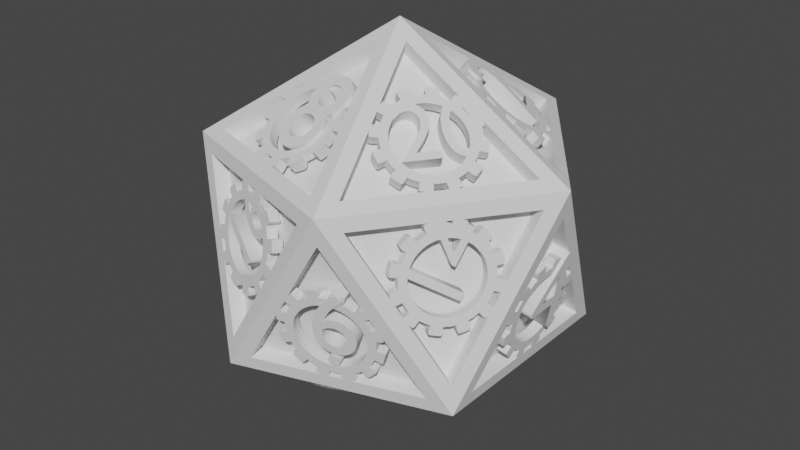 # Source: d20_cogs.blend  (saved by Blender 2.93.20; exported with 4.5.12 LTS)
import bpy
from mathutils import Matrix  # noqa: F401  (used for matrix-valued properties, if any)

bpy.ops.wm.read_factory_settings(use_empty=True)
scene = bpy.context.scene
scene.name = 'Scene'

# ---- collections
col_collection = bpy.data.collections.new('Collection'); scene.collection.children.link(col_collection)
col_gears = bpy.data.collections.new('Gears'); scene.collection.children.link(col_gears)

# ---- world
world_world = bpy.data.worlds.new('World'); scene.world = world_world
world_world.use_nodes = True; world_world.node_tree.nodes.clear()
_N = world_world.node_tree.nodes; _L = world_world.node_tree.links
n0 = _N.new('ShaderNodeOutputWorld'); n0.name = 'World Output'; n0.location = (300, 300)
n1 = _N.new('ShaderNodeBackground'); n1.name = 'Background'; n1.location = (10, 300)
n1.inputs[0].default_value = (0.05088, 0.05088, 0.05088, 1.0)
_L.new(n1.outputs[0], n0.inputs[0])
n0.is_active_output = True
world_world.color = (0.05088, 0.05088, 0.05088)
world_world.use_sun_shadow = False
world_world.sun_shadow_jitter_overblur = 0.0

# ---- meshes
me_icosphere = bpy.data.meshes.new('Icosphere')
me_icosphere.from_pydata([(0.0, 0.0, -1.0), (0.7236, -0.5257, -0.4472), (-0.2764, -0.8506, -0.4472), (-0.8944, 0.0, -0.4472), (-0.2764, 0.8506, -0.4472), (0.7236, 0.5257, -0.4472), (0.2764, -0.8506, 0.4472), (-0.7236, -0.5257, 0.4472), (-0.7236, 0.5257, 0.4472), (0.2764, 0.8506, 0.4472), (0.8944, 0.0, 0.4472), (0.0, 0.0, 1.0), (0.03261, -0.1004, -0.9194), (0.5979, -0.5111, -0.4875), (-0.1833, -0.7649, -0.4875), (0.6708, -0.4107, -0.4875), (0.1055, 0.0, -0.9194), (0.6708, 0.4107, -0.4875), (-0.08538, -0.06203, -0.9194), (-0.3013, -0.7266, -0.4875), (-0.7841, -0.06203, -0.4875), (-0.08537, 0.06203, -0.9194), (-0.7841, 0.06203, -0.4875), (-0.3013, 0.7266, -0.4875), (0.03261, 0.1004, -0.9194), (-0.1833, 0.7649, -0.4875), (0.5979, 0.5111, -0.4875), (0.7361, -0.4107, -0.382), (0.7361, 0.4107, -0.382), (0.8695, 0.0, 0.3168), (-0.1632, -0.8269, -0.382), (0.6181, -0.5731, -0.382), (0.2687, -0.8269, 0.3168), (-0.8369, -0.1004, -0.382), (-0.3541, -0.7649, -0.382), (-0.7034, -0.5111, 0.3168), (-0.3541, 0.7649, -0.382), (-0.8369, 0.1004, -0.382), (-0.7034, 0.5111, 0.3168), (0.6181, 0.5731, -0.382), (-0.1632, 0.8269, -0.382), (0.2687, 0.8269, 0.3168), (0.7034, -0.5111, -0.3168), (0.8369, -0.1004, 0.382), (0.3541, -0.7649, 0.382), (-0.2687, -0.8269, -0.3168), (0.1632, -0.8269, 0.382), (-0.6181, -0.5731, 0.382), (-0.8695, 0.0, -0.3168), (-0.7361, -0.4107, 0.382), (-0.7361, 0.4107, 0.382), (-0.2687, 0.8269, -0.3168), (-0.6181, 0.5731, 0.382), (0.1632, 0.8269, 0.382), (0.7034, 0.5111, -0.3168), (0.3541, 0.7649, 0.382), (0.8369, 0.1004, 0.382), (0.3013, -0.7266, 0.4875), (0.7841, -0.06203, 0.4875), (0.08538, -0.06203, 0.9194), (-0.5979, -0.5111, 0.4875), (0.1833, -0.7649, 0.4875), (-0.03261, -0.1004, 0.9194), (-0.6708, 0.4107, 0.4875), (-0.6708, -0.4107, 0.4875), (-0.1055, 0.0, 0.9194), (0.1833, 0.7649, 0.4875), (-0.5979, 0.5111, 0.4875), (-0.03261, 0.1004, 0.9194), (0.7841, 0.06203, 0.4875), (0.3013, 0.7266, 0.4875), (0.08537, 0.06203, 0.9194), (0.03261, -0.1004, -0.9194), (0.5979, -0.5111, -0.4875), (-0.1833, -0.7649, -0.4875), (0.1055, 0.0, -0.9194), (0.6708, -0.4107, -0.4875), (0.6708, 0.4107, -0.4875), (-0.3013, -0.7266, -0.4875), (-0.08538, -0.06203, -0.9194), (-0.7841, -0.06203, -0.4875), (-0.7841, 0.06203, -0.4875), (-0.08537, 0.06203, -0.9194), (-0.3013, 0.7266, -0.4875), (-0.1833, 0.7649, -0.4875), (0.03261, 0.1004, -0.9194), (0.5979, 0.5111, -0.4875), (0.7361, 0.4107, -0.382), (0.7361, -0.4107, -0.382), (0.8695, 0.0, 0.3168), (0.6181, -0.5731, -0.382), (-0.1632, -0.8269, -0.382), (0.2687, -0.8269, 0.3168), (-0.3541, -0.7649, -0.382), (-0.8369, -0.1004, -0.382), (-0.7034, -0.5111, 0.3168), (-0.8369, 0.1004, -0.382), (-0.3541, 0.7649, -0.382), (-0.7034, 0.5111, 0.3168), (-0.1632, 0.8269, -0.382), (0.6181, 0.5731, -0.382), (0.2687, 0.8269, 0.3168), (0.8369, -0.1004, 0.382), (0.7034, -0.5111, -0.3168), (0.3541, -0.7649, 0.382), (0.1632, -0.8269, 0.382), (-0.2687, -0.8269, -0.3168), (-0.6181, -0.5731, 0.382), (-0.7361, -0.4107, 0.382), (-0.8695, 0.0, -0.3168), (-0.7361, 0.4107, 0.382), (-0.6181, 0.5731, 0.382), (-0.2687, 0.8269, -0.3168), (0.1632, 0.8269, 0.382), (0.3541, 0.7649, 0.382), (0.7034, 0.5111, -0.3168), (0.8369, 0.1004, 0.382), (0.7841, -0.06203, 0.4875), (0.3013, -0.7266, 0.4875), (0.08538, -0.06203, 0.9194), (0.1833, -0.7649, 0.4875), (-0.5979, -0.5111, 0.4875), (-0.03261, -0.1004, 0.9194), (-0.6708, -0.4107, 0.4875), (-0.6708, 0.4107, 0.4875), (-0.1055, 0.0, 0.9194), (-0.5979, 0.5111, 0.4875), (0.1833, 0.7649, 0.4875), (-0.03261, 0.1004, 0.9194), (0.3013, 0.7266, 0.4875), (0.7841, 0.06203, 0.4875), (0.08537, 0.06203, 0.9194), (0.02239, -0.0689, -0.8545), (0.5721, -0.4683, -0.4346), (-0.1876, -0.7151, -0.4346), (0.6221, -0.3994, -0.4346), (0.07245, -1.32e-10, -0.8545), (0.6221, 0.3994, -0.4346), (-0.05861, -0.04258, -0.8545), (-0.2686, -0.6888, -0.4346), (-0.7381, -0.04258, -0.4346), (-0.05861, 0.04258, -0.8545), (-0.7381, 0.04258, -0.4346), (-0.2686, 0.6888, -0.4346), (0.02239, 0.0689, -0.8545), (-0.1876, 0.7151, -0.4346), (0.5721, 0.4683, -0.4346), (0.6669, -0.3994, -0.3621), (0.6669, 0.3994, -0.3621), (0.7967, -1.32e-10, 0.3173), (-0.1737, -0.7577, -0.3621), (0.5859, -0.5109, -0.3621), (0.2462, -0.7577, 0.3173), (-0.7743, -0.0689, -0.3621), (-0.3048, -0.7151, -0.3621), (-0.6445, -0.4683, 0.3173), (-0.3048, 0.7151, -0.3621), (-0.7743, 0.0689, -0.3621), (-0.6445, 0.4683, 0.3173), (0.5859, 0.5109, -0.3621), (-0.1737, 0.7577, -0.3621), (0.2462, 0.7577, 0.3173), (0.6445, -0.4683, -0.3173), (0.7743, -0.0689, 0.3621), (0.3048, -0.7151, 0.3621), (-0.2462, -0.7577, -0.3173), (0.1737, -0.7577, 0.3621), (-0.5859, -0.5109, 0.3621), (-0.7967, -1.32e-10, -0.3173), (-0.6669, -0.3994, 0.3621), (-0.6669, 0.3994, 0.3621), (-0.2462, 0.7577, -0.3173), (-0.5859, 0.5109, 0.3621), (0.1737, 0.7577, 0.3621), (0.6445, 0.4683, -0.3173), (0.3048, 0.7151, 0.3621), (0.7743, 0.0689, 0.3621), (0.2686, -0.6888, 0.4346), (0.7381, -0.04258, 0.4346), (0.05861, -0.04258, 0.8545), (-0.5721, -0.4683, 0.4346), (0.1876, -0.7151, 0.4346), (-0.02239, -0.0689, 0.8545), (-0.6221, 0.3994, 0.4346), (-0.6221, -0.3994, 0.4346), (-0.07245, -1.32e-10, 0.8545), (0.1876, 0.7151, 0.4346), (-0.5721, 0.4683, 0.4346), (-0.02239, 0.0689, 0.8545), (0.7381, 0.04258, 0.4346), (0.2686, 0.6888, 0.4346), (0.05861, 0.04258, 0.8545)], [], [(50, 48, 109, 110), (22, 23, 83, 81), (48, 49, 108, 109), (61, 62, 122, 120), (23, 21, 82, 83), (62, 60, 121, 122), (21, 22, 81, 82), (34, 35, 95, 93), (60, 61, 120, 121), (35, 33, 94, 95), (33, 34, 93, 94), (46, 47, 107, 105), (47, 45, 106, 107), (19, 20, 80, 78), (45, 46, 105, 106), (58, 59, 119, 117), (20, 18, 79, 80), (59, 57, 118, 119), (18, 19, 78, 79), (31, 32, 92, 90), (0, 1, 13, 12), (1, 2, 14, 13), (2, 0, 12, 14), (1, 0, 16, 15), (0, 5, 17, 16), (5, 1, 15, 17), (0, 2, 19, 18), (2, 3, 20, 19), (3, 0, 18, 20), (0, 3, 22, 21), (3, 4, 23, 22), (4, 0, 21, 23), (0, 4, 25, 24), (4, 5, 26, 25), (5, 0, 24, 26), (1, 5, 28, 27), (5, 10, 29, 28), (10, 1, 27, 29), (2, 1, 31, 30), (1, 6, 32, 31), (6, 2, 30, 32), (3, 2, 34, 33), (2, 7, 35, 34), (7, 3, 33, 35), (4, 3, 37, 36), (3, 8, 38, 37), (8, 4, 36, 38), (5, 4, 40, 39), (4, 9, 41, 40), (9, 5, 39, 41), (1, 10, 43, 42), (10, 6, 44, 43), (6, 1, 42, 44), (2, 6, 46, 45), (6, 7, 47, 46), (7, 2, 45, 47), (3, 7, 49, 48), (7, 8, 50, 49), (8, 3, 48, 50), (4, 8, 52, 51), (8, 9, 53, 52), (9, 4, 51, 53), (5, 9, 55, 54), (9, 10, 56, 55), (10, 5, 54, 56), (6, 10, 58, 57), (10, 11, 59, 58), (11, 6, 57, 59), (7, 6, 61, 60), (6, 11, 62, 61), (11, 7, 60, 62), (8, 7, 64, 63), (7, 11, 65, 64), (11, 8, 63, 65), (9, 8, 67, 66), (8, 11, 68, 67), (11, 9, 66, 68), (10, 9, 70, 69), (9, 11, 71, 70), (11, 10, 69, 71), (49, 50, 110, 108), (36, 37, 96, 97), (38, 36, 97, 98), (63, 64, 123, 124), (37, 38, 98, 96), (24, 25, 84, 85), (65, 63, 124, 125), (26, 24, 85, 86), (64, 65, 125, 123), (51, 52, 111, 112), (25, 26, 86, 84), (12, 13, 73, 72), (53, 51, 112, 113), (14, 12, 72, 74), (52, 53, 113, 111), (39, 40, 99, 100), (13, 14, 74, 73), (41, 39, 100, 101), (66, 67, 126, 127), (40, 41, 101, 99), (27, 28, 87, 88), (68, 66, 127, 128), (29, 27, 88, 89), (67, 68, 128, 126), (54, 55, 114, 115), (28, 29, 89, 87), (15, 16, 75, 76), (56, 54, 115, 116), (17, 15, 76, 77), (55, 56, 116, 114), (42, 43, 102, 103), (16, 17, 77, 75), (44, 42, 103, 104), (69, 70, 129, 130), (43, 44, 104, 102), (30, 31, 90, 91), (71, 69, 130, 131), (32, 30, 91, 92), (70, 71, 131, 129), (57, 58, 117, 118), (132, 133, 134), (73, 133, 132, 72), (74, 134, 133, 73), (72, 132, 134, 74), (135, 136, 137), (75, 136, 135, 76), (77, 137, 136, 75), (76, 135, 137, 77), (138, 139, 140), (78, 139, 138, 79), (80, 140, 139, 78), (79, 138, 140, 80), (141, 142, 143), (81, 142, 141, 82), (83, 143, 142, 81), (82, 141, 143, 83), (144, 145, 146), (84, 145, 144, 85), (86, 146, 145, 84), (85, 144, 146, 86), (147, 148, 149), (87, 148, 147, 88), (89, 149, 148, 87), (88, 147, 149, 89), (150, 151, 152), (90, 151, 150, 91), (92, 152, 151, 90), (91, 150, 152, 92), (153, 154, 155), (93, 154, 153, 94), (95, 155, 154, 93), (94, 153, 155, 95), (156, 157, 158), (96, 157, 156, 97), (98, 158, 157, 96), (97, 156, 158, 98), (159, 160, 161), (99, 160, 159, 100), (101, 161, 160, 99), (100, 159, 161, 101), (162, 163, 164), (102, 163, 162, 103), (104, 164, 163, 102), (103, 162, 164, 104), (165, 166, 167), (105, 166, 165, 106), (107, 167, 166, 105), (106, 165, 167, 107), (168, 169, 170), (108, 169, 168, 109), (110, 170, 169, 108), (109, 168, 170, 110), (171, 172, 173), (111, 172, 171, 112), (113, 173, 172, 111), (112, 171, 173, 113), (174, 175, 176), (114, 175, 174, 115), (116, 176, 175, 114), (115, 174, 176, 116), (177, 178, 179), (117, 178, 177, 118), (119, 179, 178, 117), (118, 177, 179, 119), (180, 181, 182), (120, 181, 180, 121), (122, 182, 181, 120), (121, 180, 182, 122), (183, 184, 185), (123, 184, 183, 124), (125, 185, 184, 123), (124, 183, 185, 125), (186, 187, 188), (126, 187, 186, 127), (128, 188, 187, 126), (127, 186, 188, 128), (189, 190, 191), (129, 190, 189, 130), (131, 191, 190, 129), (130, 189, 191, 131)])
_uv = me_icosphere.uv_layers.new(name='UVMap')
_uv.uv.foreach_set('vector', [0.7472, 0.3034, 0.8182, 0.1804, 0.8182, 0.1804, 0.7472, 0.3034, 0.7983, 0.146, 0.6563, 0.146, 0.6563, 0.146, 0.7983, 0.146, 0.8182, 0.1804, 0.8892, 0.3034, 0.8892, 0.3034, 0.8182, 0.1804, 0.1619, 0.3264, 0.09091, 0.4494, 0.09091, 0.4494, 0.1619, 0.3264, 0.6563, 0.146, 0.7273, 0.02296, 0.7273, 0.02296, 0.6563, 0.146, 0.09091, 0.4494, 0.01989, 0.3264, 0.01989, 0.3264, 0.09091, 0.4494, 0.7273, 0.02296, 0.7983, 0.146, 0.7983, 0.146, 0.7273, 0.02296, 0.9801, 0.1689, 0.9091, 0.292, 0.9091, 0.292, 0.9801, 0.1689, 0.01989, 0.3264, 0.1619, 0.3264, 0.1619, 0.3264, 0.01989, 0.3264, 0.9091, 0.292, 0.8381, 0.1689, 0.8381, 0.1689, 0.9091, 0.292, 0.8381, 0.1689, 0.9801, 0.1689, 0.9801, 0.1689, 0.8381, 0.1689, 0.1619, 0.3034, 0.01989, 0.3034, 0.01989, 0.3034, 0.1619, 0.3034, 0.01989, 0.3034, 0.09091, 0.1804, 0.09091, 0.1804, 0.01989, 0.3034, 0.9801, 0.146, 0.8381, 0.146, 0.8381, 0.146, 0.9801, 0.146, 0.09091, 0.1804, 0.1619, 0.3034, 0.1619, 0.3034, 0.09091, 0.1804, 0.3437, 0.3264, 0.2727, 0.4494, 0.2727, 0.4494, 0.3437, 0.3264, 0.8381, 0.146, 0.9091, 0.02296, 0.9091, 0.02296, 0.8381, 0.146, 0.2727, 0.4494, 0.2017, 0.3264, 0.2017, 0.3264, 0.2727, 0.4494, 0.9091, 0.02296, 0.9801, 0.146, 0.9801, 0.146, 0.9091, 0.02296, 0.2528, 0.1689, 0.1818, 0.292, 0.1818, 0.292, 0.2528, 0.1689, 0.1818, 0.0, 0.2727, 0.1575, 0.2528, 0.146, 0.1818, 0.02296, 0.2727, 0.1575, 0.09091, 0.1575, 0.1108, 0.146, 0.2528, 0.146, 0.09091, 0.1575, 0.1818, 0.0, 0.1818, 0.02296, 0.1108, 0.146, 0.2727, 0.1575, 0.3636, 0.0, 0.3636, 0.02296, 0.2926, 0.146, 0.3636, 0.0, 0.4545, 0.1575, 0.4347, 0.146, 0.3636, 0.02296, 0.4545, 0.1575, 0.2727, 0.1575, 0.2926, 0.146, 0.4347, 0.146, 0.9091, 0.0, 1.0, 0.1575, 0.9801, 0.146, 0.9091, 0.02296, 1.0, 0.1575, 0.8182, 0.1575, 0.8381, 0.146, 0.9801, 0.146, 0.8182, 0.1575, 0.9091, 0.0, 0.9091, 0.02296, 0.8381, 0.146, 0.7273, 0.0, 0.8182, 0.1575, 0.7983, 0.146, 0.7273, 0.02296, 0.8182, 0.1575, 0.6364, 0.1575, 0.6563, 0.146, 0.7983, 0.146, 0.6364, 0.1575, 0.7273, 0.0, 0.7273, 0.02296, 0.6563, 0.146, 0.5455, 0.0, 0.6364, 0.1575, 0.6165, 0.146, 0.5455, 0.02296, 0.6364, 0.1575, 0.4545, 0.1575, 0.4744, 0.146, 0.6165, 0.146, 0.4545, 0.1575, 0.5455, 0.0, 0.5455, 0.02296, 0.4744, 0.146, 0.2727, 0.1575, 0.4545, 0.1575, 0.4347, 0.1689, 0.2926, 0.1689, 0.4545, 0.1575, 0.3636, 0.3149, 0.3636, 0.292, 0.4347, 0.1689, 0.3636, 0.3149, 0.2727, 0.1575, 0.2926, 0.1689, 0.3636, 0.292, 0.09091, 0.1575, 0.2727, 0.1575, 0.2528, 0.1689, 0.1108, 0.1689, 0.2727, 0.1575, 0.1818, 0.3149, 0.1818, 0.292, 0.2528, 0.1689, 0.1818, 0.3149, 0.09091, 0.1575, 0.1108, 0.1689, 0.1818, 0.292, 0.8182, 0.1575, 1.0, 0.1575, 0.9801, 0.1689, 0.8381, 0.1689, 1.0, 0.1575, 0.9091, 0.3149, 0.9091, 0.292, 0.9801, 0.1689, 0.9091, 0.3149, 0.8182, 0.1575, 0.8381, 0.1689, 0.9091, 0.292, 0.6364, 0.1575, 0.8182, 0.1575, 0.7983, 0.1689, 0.6563, 0.1689, 0.8182, 0.1575, 0.7273, 0.3149, 0.7273, 0.292, 0.7983, 0.1689, 0.7273, 0.3149, 0.6364, 0.1575, 0.6563, 0.1689, 0.7273, 0.292, 0.4545, 0.1575, 0.6364, 0.1575, 0.6165, 0.1689, 0.4744, 0.1689, 0.6364, 0.1575, 0.5455, 0.3149, 0.5455, 0.292, 0.6165, 0.1689, 0.5455, 0.3149, 0.4545, 0.1575, 0.4744, 0.1689, 0.5455, 0.292, 0.2727, 0.1575, 0.3636, 0.3149, 0.3437, 0.3034, 0.2727, 0.1804, 0.3636, 0.3149, 0.1818, 0.3149, 0.2017, 0.3034, 0.3437, 0.3034, 0.1818, 0.3149, 0.2727, 0.1575, 0.2727, 0.1804, 0.2017, 0.3034, 0.09091, 0.1575, 0.1818, 0.3149, 0.1619, 0.3034, 0.09091, 0.1804, 0.1818, 0.3149, 0.0, 0.3149, 0.01989, 0.3034, 0.1619, 0.3034, 0.0, 0.3149, 0.09091, 0.1575, 0.09091, 0.1804, 0.01989, 0.3034, 0.8182, 0.1575, 0.9091, 0.3149, 0.8892, 0.3034, 0.8182, 0.1804, 0.9091, 0.3149, 0.7273, 0.3149, 0.7472, 0.3034, 0.8892, 0.3034, 0.7273, 0.3149, 0.8182, 0.1575, 0.8182, 0.1804, 0.7472, 0.3034, 0.6364, 0.1575, 0.7273, 0.3149, 0.7074, 0.3034, 0.6364, 0.1804, 0.7273, 0.3149, 0.5455, 0.3149, 0.5653, 0.3034, 0.7074, 0.3034, 0.5455, 0.3149, 0.6364, 0.1575, 0.6364, 0.1804, 0.5653, 0.3034, 0.4545, 0.1575, 0.5455, 0.3149, 0.5256, 0.3034, 0.4545, 0.1804, 0.5455, 0.3149, 0.3636, 0.3149, 0.3835, 0.3034, 0.5256, 0.3034, 0.3636, 0.3149, 0.4545, 0.1575, 0.4545, 0.1804, 0.3835, 0.3034, 0.1818, 0.3149, 0.3636, 0.3149, 0.3437, 0.3264, 0.2017, 0.3264, 0.3636, 0.3149, 0.2727, 0.4724, 0.2727, 0.4494, 0.3437, 0.3264, 0.2727, 0.4724, 0.1818, 0.3149, 0.2017, 0.3264, 0.2727, 0.4494, 0.0, 0.3149, 0.1818, 0.3149, 0.1619, 0.3264, 0.01989, 0.3264, 0.1818, 0.3149, 0.09091, 0.4724, 0.09091, 0.4494, 0.1619, 0.3264, 0.09091, 0.4724, 0.0, 0.3149, 0.01989, 0.3264, 0.09091, 0.4494, 0.7273, 0.3149, 0.9091, 0.3149, 0.8892, 0.3264, 0.7472, 0.3264, 0.9091, 0.3149, 0.8182, 0.4724, 0.8182, 0.4494, 0.8892, 0.3264, 0.8182, 0.4724, 0.7273, 0.3149, 0.7472, 0.3264, 0.8182, 0.4494, 0.5455, 0.3149, 0.7273, 0.3149, 0.7074, 0.3264, 0.5653, 0.3264, 0.7273, 0.3149, 0.6364, 0.4724, 0.6364, 0.4494, 0.7074, 0.3264, 0.6364, 0.4724, 0.5455, 0.3149, 0.5653, 0.3264, 0.6364, 0.4494, 0.3636, 0.3149, 0.5455, 0.3149, 0.5256, 0.3264, 0.3835, 0.3264, 0.5455, 0.3149, 0.4545, 0.4724, 0.4545, 0.4494, 0.5256, 0.3264, 0.4545, 0.4724, 0.3636, 0.3149, 0.3835, 0.3264, 0.4545, 0.4494, 0.8892, 0.3034, 0.7472, 0.3034, 0.7472, 0.3034, 0.8892, 0.3034, 0.6563, 0.1689, 0.7983, 0.1689, 0.7983, 0.1689, 0.6563, 0.1689, 0.7273, 0.292, 0.6563, 0.1689, 0.6563, 0.1689, 0.7273, 0.292, 0.7472, 0.3264, 0.8892, 0.3264, 0.8892, 0.3264, 0.7472, 0.3264, 0.7983, 0.1689, 0.7273, 0.292, 0.7273, 0.292, 0.7983, 0.1689, 0.5455, 0.02296, 0.6165, 0.146, 0.6165, 0.146, 0.5455, 0.02296, 0.8182, 0.4494, 0.7472, 0.3264, 0.7472, 0.3264, 0.8182, 0.4494, 0.4744, 0.146, 0.5455, 0.02296, 0.5455, 0.02296, 0.4744, 0.146, 0.8892, 0.3264, 0.8182, 0.4494, 0.8182, 0.4494, 0.8892, 0.3264, 0.6364, 0.1804, 0.7074, 0.3034, 0.7074, 0.3034, 0.6364, 0.1804, 0.6165, 0.146, 0.4744, 0.146, 0.4744, 0.146, 0.6165, 0.146, 0.1818, 0.02296, 0.2528, 0.146, 0.2528, 0.146, 0.1818, 0.02296, 0.5653, 0.3034, 0.6364, 0.1804, 0.6364, 0.1804, 0.5653, 0.3034, 0.1108, 0.146, 0.1818, 0.02296, 0.1818, 0.02296, 0.1108, 0.146, 0.7074, 0.3034, 0.5653, 0.3034, 0.5653, 0.3034, 0.7074, 0.3034, 0.4744, 0.1689, 0.6165, 0.1689, 0.6165, 0.1689, 0.4744, 0.1689, 0.2528, 0.146, 0.1108, 0.146, 0.1108, 0.146, 0.2528, 0.146, 0.5455, 0.292, 0.4744, 0.1689, 0.4744, 0.1689, 0.5455, 0.292, 0.5653, 0.3264, 0.7074, 0.3264, 0.7074, 0.3264, 0.5653, 0.3264, 0.6165, 0.1689, 0.5455, 0.292, 0.5455, 0.292, 0.6165, 0.1689, 0.2926, 0.1689, 0.4347, 0.1689, 0.4347, 0.1689, 0.2926, 0.1689, 0.6364, 0.4494, 0.5653, 0.3264, 0.5653, 0.3264, 0.6364, 0.4494, 0.3636, 0.292, 0.2926, 0.1689, 0.2926, 0.1689, 0.3636, 0.292, 0.7074, 0.3264, 0.6364, 0.4494, 0.6364, 0.4494, 0.7074, 0.3264, 0.4545, 0.1804, 0.5256, 0.3034, 0.5256, 0.3034, 0.4545, 0.1804, 0.4347, 0.1689, 0.3636, 0.292, 0.3636, 0.292, 0.4347, 0.1689, 0.2926, 0.146, 0.3636, 0.02296, 0.3636, 0.02296, 0.2926, 0.146, 0.3835, 0.3034, 0.4545, 0.1804, 0.4545, 0.1804, 0.3835, 0.3034, 0.4347, 0.146, 0.2926, 0.146, 0.2926, 0.146, 0.4347, 0.146, 0.5256, 0.3034, 0.3835, 0.3034, 0.3835, 0.3034, 0.5256, 0.3034, 0.2727, 0.1804, 0.3437, 0.3034, 0.3437, 0.3034, 0.2727, 0.1804, 0.3636, 0.02296, 0.4347, 0.146, 0.4347, 0.146, 0.3636, 0.02296, 0.2017, 0.3034, 0.2727, 0.1804, 0.2727, 0.1804, 0.2017, 0.3034, 0.3835, 0.3264, 0.5256, 0.3264, 0.5256, 0.3264, 0.3835, 0.3264, 0.3437, 0.3034, 0.2017, 0.3034, 0.2017, 0.3034, 0.3437, 0.3034, 0.1108, 0.1689, 0.2528, 0.1689, 0.2528, 0.1689, 0.1108, 0.1689, 0.4545, 0.4494, 0.3835, 0.3264, 0.3835, 0.3264, 0.4545, 0.4494, 0.1818, 0.292, 0.1108, 0.1689, 0.1108, 0.1689, 0.1818, 0.292, 0.5256, 0.3264, 0.4545, 0.4494, 0.4545, 0.4494, 0.5256, 0.3264, 0.2017, 0.3264, 0.3437, 0.3264, 0.3437, 0.3264, 0.2017, 0.3264, 0.1818, 0.02296, 0.2528, 0.146, 0.1108, 0.146, 0.2528, 0.146, 0.2528, 0.146, 0.1818, 0.02296, 0.1818, 0.02296, 0.1108, 0.146, 0.1108, 0.146, 0.2528, 0.146, 0.2528, 0.146, 0.1818, 0.02296, 0.1818, 0.02296, 0.1108, 0.146, 0.1108, 0.146, 0.2926, 0.146, 0.3636, 0.02296, 0.4347, 0.146, 0.3636, 0.02296, 0.3636, 0.02296, 0.2926, 0.146, 0.2926, 0.146, 0.4347, 0.146, 0.4347, 0.146, 0.3636, 0.02296, 0.3636, 0.02296, 0.2926, 0.146, 0.2926, 0.146, 0.4347, 0.146, 0.4347, 0.146, 0.9091, 0.02296, 0.9801, 0.146, 0.8381, 0.146, 0.9801, 0.146, 0.9801, 0.146, 0.9091, 0.02296, 0.9091, 0.02296, 0.8381, 0.146, 0.8381, 0.146, 0.9801, 0.146, 0.9801, 0.146, 0.9091, 0.02296, 0.9091, 0.02296, 0.8381, 0.146, 0.8381, 0.146, 0.7273, 0.02296, 0.7983, 0.146, 0.6563, 0.146, 0.7983, 0.146, 0.7983, 0.146, 0.7273, 0.02296, 0.7273, 0.02296, 0.6563, 0.146, 0.6563, 0.146, 0.7983, 0.146, 0.7983, 0.146, 0.7273, 0.02296, 0.7273, 0.02296, 0.6563, 0.146, 0.6563, 0.146, 0.5455, 0.02296, 0.6165, 0.146, 0.4744, 0.146, 0.6165, 0.146, 0.6165, 0.146, 0.5455, 0.02296, 0.5455, 0.02296, 0.4744, 0.146, 0.4744, 0.146, 0.6165, 0.146, 0.6165, 0.146, 0.5455, 0.02296, 0.5455, 0.02296, 0.4744, 0.146, 0.4744, 0.146, 0.2926, 0.1689, 0.4347, 0.1689, 0.3636, 0.292, 0.4347, 0.1689, 0.4347, 0.1689, 0.2926, 0.1689, 0.2926, 0.1689, 0.3636, 0.292, 0.3636, 0.292, 0.4347, 0.1689, 0.4347, 0.1689, 0.2926, 0.1689, 0.2926, 0.1689, 0.3636, 0.292, 0.3636, 0.292, 0.1108, 0.1689, 0.2528, 0.1689, 0.1818, 0.292, 0.2528, 0.1689, 0.2528, 0.1689, 0.1108, 0.1689, 0.1108, 0.1689, 0.1818, 0.292, 0.1818, 0.292, 0.2528, 0.1689, 0.2528, 0.1689, 0.1108, 0.1689, 0.1108, 0.1689, 0.1818, 0.292, 0.1818, 0.292, 0.8381, 0.1689, 0.9801, 0.1689, 0.9091, 0.292, 0.9801, 0.1689, 0.9801, 0.1689, 0.8381, 0.1689, 0.8381, 0.1689, 0.9091, 0.292, 0.9091, 0.292, 0.9801, 0.1689, 0.9801, 0.1689, 0.8381, 0.1689, 0.8381, 0.1689, 0.9091, 0.292, 0.9091, 0.292, 0.6563, 0.1689, 0.7983, 0.1689, 0.7273, 0.292, 0.7983, 0.1689, 0.7983, 0.1689, 0.6563, 0.1689, 0.6563, 0.1689, 0.7273, 0.292, 0.7273, 0.292, 0.7983, 0.1689, 0.7983, 0.1689, 0.6563, 0.1689, 0.6563, 0.1689, 0.7273, 0.292, 0.7273, 0.292, 0.4744, 0.1689, 0.6165, 0.1689, 0.5455, 0.292, 0.6165, 0.1689, 0.6165, 0.1689, 0.4744, 0.1689, 0.4744, 0.1689, 0.5455, 0.292, 0.5455, 0.292, 0.6165, 0.1689, 0.6165, 0.1689, 0.4744, 0.1689, 0.4744, 0.1689, 0.5455, 0.292, 0.5455, 0.292, 0.2727, 0.1804, 0.3437, 0.3034, 0.2017, 0.3034, 0.3437, 0.3034, 0.3437, 0.3034, 0.2727, 0.1804, 0.2727, 0.1804, 0.2017, 0.3034, 0.2017, 0.3034, 0.3437, 0.3034, 0.3437, 0.3034, 0.2727, 0.1804, 0.2727, 0.1804, 0.2017, 0.3034, 0.2017, 0.3034, 0.09091, 0.1804, 0.1619, 0.3034, 0.01989, 0.3034, 0.1619, 0.3034, 0.1619, 0.3034, 0.09091, 0.1804, 0.09091, 0.1804, 0.01989, 0.3034, 0.01989, 0.3034, 0.1619, 0.3034, 0.1619, 0.3034, 0.09091, 0.1804, 0.09091, 0.1804, 0.01989, 0.3034, 0.01989, 0.3034, 0.8182, 0.1804, 0.8892, 0.3034, 0.7472, 0.3034, 0.8892, 0.3034, 0.8892, 0.3034, 0.8182, 0.1804, 0.8182, 0.1804, 0.7472, 0.3034, 0.7472, 0.3034, 0.8892, 0.3034, 0.8892, 0.3034, 0.8182, 0.1804, 0.8182, 0.1804, 0.7472, 0.3034, 0.7472, 0.3034, 0.6364, 0.1804, 0.7074, 0.3034, 0.5653, 0.3034, 0.7074, 0.3034, 0.7074, 0.3034, 0.6364, 0.1804, 0.6364, 0.1804, 0.5653, 0.3034, 0.5653, 0.3034, 0.7074, 0.3034, 0.7074, 0.3034, 0.6364, 0.1804, 0.6364, 0.1804, 0.5653, 0.3034, 0.5653, 0.3034, 0.4545, 0.1804, 0.5256, 0.3034, 0.3835, 0.3034, 0.5256, 0.3034, 0.5256, 0.3034, 0.4545, 0.1804, 0.4545, 0.1804, 0.3835, 0.3034, 0.3835, 0.3034, 0.5256, 0.3034, 0.5256, 0.3034, 0.4545, 0.1804, 0.4545, 0.1804, 0.3835, 0.3034, 0.3835, 0.3034, 0.2017, 0.3264, 0.3437, 0.3264, 0.2727, 0.4494, 0.3437, 0.3264, 0.3437, 0.3264, 0.2017, 0.3264, 0.2017, 0.3264, 0.2727, 0.4494, 0.2727, 0.4494, 0.3437, 0.3264, 0.3437, 0.3264, 0.2017, 0.3264, 0.2017, 0.3264, 0.2727, 0.4494, 0.2727, 0.4494, 0.01989, 0.3264, 0.1619, 0.3264, 0.09091, 0.4494, 0.1619, 0.3264, 0.1619, 0.3264, 0.01989, 0.3264, 0.01989, 0.3264, 0.09091, 0.4494, 0.09091, 0.4494, 0.1619, 0.3264, 0.1619, 0.3264, 0.01989, 0.3264, 0.01989, 0.3264, 0.09091, 0.4494, 0.09091, 0.4494, 0.7472, 0.3264, 0.8892, 0.3264, 0.8182, 0.4494, 0.8892, 0.3264, 0.8892, 0.3264, 0.7472, 0.3264, 0.7472, 0.3264, 0.8182, 0.4494, 0.8182, 0.4494, 0.8892, 0.3264, 0.8892, 0.3264, 0.7472, 0.3264, 0.7472, 0.3264, 0.8182, 0.4494, 0.8182, 0.4494, 0.5653, 0.3264, 0.7074, 0.3264, 0.6364, 0.4494, 0.7074, 0.3264, 0.7074, 0.3264, 0.5653, 0.3264, 0.5653, 0.3264, 0.6364, 0.4494, 0.6364, 0.4494, 0.7074, 0.3264, 0.7074, 0.3264, 0.5653, 0.3264, 0.5653, 0.3264, 0.6364, 0.4494, 0.6364, 0.4494, 0.3835, 0.3264, 0.5256, 0.3264, 0.4545, 0.4494, 0.5256, 0.3264, 0.5256, 0.3264, 0.3835, 0.3264, 0.3835, 0.3264, 0.4545, 0.4494, 0.4545, 0.4494, 0.5256, 0.3264, 0.5256, 0.3264, 0.3835, 0.3264, 0.3835, 0.3264, 0.4545, 0.4494, 0.4545, 0.4494])
me_icosphere.use_remesh_fix_poles = True
me_icosphere.use_remesh_preserve_attributes = False
me_icosphere.update()
me_gear_001 = bpy.data.meshes.new('Gear.001')
me_gear_001.from_pydata([(0.1287, 1.147e-09, -0.05), (0.1276, 0.0168, -0.05), (0.1243, 0.03331, -0.05), (0.1189, 0.04926, -0.05), (0.16, 0.0, -0.05), (0.1586, 0.02088, -0.05), (0.1545, 0.04141, -0.05), (0.1478, 0.06123, -0.05), (0.1785, 0.02349, -0.05), (0.1739, 0.04659, -0.05), (0.1663, 0.06888, -0.05), (0.1879, 0.0284, -0.05), (0.1835, 0.04918, -0.05), (0.1769, 0.06933, -0.05), (0.1287, 1.147e-09, 9.313e-09), (0.1276, 0.0168, 9.313e-09), (0.1243, 0.03331, 9.313e-09), (0.1189, 0.04926, 7.451e-09), (0.16, 0.0, 1.863e-09), (0.1586, 0.02088, 1.863e-09), (0.1545, 0.04141, 1.863e-09), (0.1478, 0.06123, 1.863e-09), (0.1785, 0.02349, 1.863e-09), (0.1739, 0.04659, 1.863e-09), (0.1663, 0.06888, 1.863e-09), (0.1879, 0.0284, 1.863e-09), (0.1835, 0.04918, 1.863e-09), (0.1769, 0.06933, 1.863e-09), (0.1115, 0.06436, -0.05), (0.1021, 0.07836, -0.05), (0.09102, 0.09102, -0.05), (0.07836, 0.1021, -0.05), (0.1386, 0.08, -0.05), (0.1269, 0.0974, -0.05), (0.1131, 0.1131, -0.05), (0.0974, 0.1269, -0.05), (0.1428, 0.1096, -0.05), (0.1273, 0.1273, -0.05), (0.1096, 0.1428, -0.05), (0.1485, 0.1185, -0.05), (0.1344, 0.1344, -0.05), (0.1185, 0.1485, -0.05), (0.1115, 0.06436, 7.451e-09), (0.1021, 0.07836, 7.451e-09), (0.09102, 0.09102, 5.588e-09), (0.07836, 0.1021, 5.588e-09), (0.1386, 0.08, 1.863e-09), (0.1269, 0.0974, 1.863e-09), (0.1131, 0.1131, 1.863e-09), (0.0974, 0.1269, 1.863e-09), (0.1428, 0.1096, 1.863e-09), (0.1273, 0.1273, 1.863e-09), (0.1096, 0.1428, 1.863e-09), (0.1485, 0.1185, 1.863e-09), (0.1344, 0.1344, 1.863e-09), (0.1185, 0.1485, 1.863e-09), (0.06436, 0.1115, -0.05), (0.04926, 0.1189, -0.05), (0.03331, 0.1243, -0.05), (0.0168, 0.1276, -0.05), (0.08, 0.1386, -0.05), (0.06123, 0.1478, -0.05), (0.04141, 0.1545, -0.05), (0.02088, 0.1586, -0.05), (0.06888, 0.1663, -0.05), (0.04659, 0.1739, -0.05), (0.02349, 0.1785, -0.05), (0.06933, 0.1769, -0.05), (0.04918, 0.1835, -0.05), (0.0284, 0.1879, -0.05), (0.06436, 0.1115, 3.725e-09), (0.04926, 0.1189, 3.725e-09), (0.03331, 0.1243, 3.725e-09), (0.0168, 0.1276, 1.863e-09), (0.08, 0.1386, 1.863e-09), (0.06123, 0.1478, 1.863e-09), (0.04141, 0.1545, 1.863e-09), (0.02088, 0.1586, 1.863e-09), (0.06888, 0.1663, 1.863e-09), (0.04659, 0.1739, 1.863e-09), (0.02349, 0.1785, 1.863e-09), (0.06933, 0.1769, 1.863e-09), (0.04918, 0.1835, 1.863e-09), (0.0284, 0.1879, 1.863e-09), (1.824e-09, 0.1287, -0.05), (-0.0168, 0.1276, -0.05), (-0.03331, 0.1243, -0.05), (-0.04926, 0.1189, -0.05), (9.797e-18, 0.16, -0.05), (-0.02088, 0.1586, -0.05), (-0.04141, 0.1545, -0.05), (-0.06123, 0.1478, -0.05), (-0.02349, 0.1785, -0.05), (-0.04659, 0.1739, -0.05), (-0.06888, 0.1663, -0.05), (-0.0284, 0.1879, -0.05), (-0.04918, 0.1835, -0.05), (-0.06933, 0.1769, -0.05), (4.264e-09, 0.1287, 1.863e-09), (-0.0168, 0.1276, 1.863e-09), (-0.03331, 0.1243, 1.863e-09), (-0.04926, 0.1189, 0.0), (9.797e-18, 0.16, 1.863e-09), (-0.02088, 0.1586, 1.863e-09), (-0.04141, 0.1545, 1.863e-09), (-0.06123, 0.1478, 1.863e-09), (-0.02349, 0.1785, 1.863e-09), (-0.04659, 0.1739, 1.863e-09), (-0.06888, 0.1663, 1.863e-09), (-0.0284, 0.1879, 1.863e-09), (-0.04918, 0.1835, 1.863e-09), (-0.06933, 0.1769, 1.863e-09), (-0.06436, 0.1115, -0.05), (-0.07836, 0.1021, -0.05), (-0.09102, 0.09102, -0.05), (-0.1021, 0.07836, -0.05), (-0.08, 0.1386, -0.05), (-0.0974, 0.1269, -0.05), (-0.1131, 0.1131, -0.05), (-0.1269, 0.0974, -0.05), (-0.1096, 0.1428, -0.05), (-0.1273, 0.1273, -0.05), (-0.1428, 0.1096, -0.05), (-0.1185, 0.1485, -0.05), (-0.1344, 0.1344, -0.05), (-0.1485, 0.1185, -0.05), (-0.06436, 0.1115, 0.0), (-0.07836, 0.1021, 0.0), (-0.09102, 0.09102, 0.0), (-0.1021, 0.07836, 0.0), (-0.08, 0.1386, 1.863e-09), (-0.0974, 0.1269, 1.863e-09), (-0.1131, 0.1131, 1.863e-09), (-0.1269, 0.0974, 1.863e-09), (-0.1096, 0.1428, 1.863e-09), (-0.1273, 0.1273, 1.863e-09), (-0.1428, 0.1096, 1.863e-09), (-0.1185, 0.1485, 1.863e-09), (-0.1344, 0.1344, 1.863e-09), (-0.1485, 0.1185, 1.863e-09), (-0.1115, 0.06436, -0.05), (-0.1189, 0.04926, -0.05), (-0.1243, 0.03331, -0.05), (-0.1276, 0.0168, -0.05), (-0.1386, 0.08, -0.05), (-0.1478, 0.06123, -0.05), (-0.1545, 0.04141, -0.05), (-0.1586, 0.02088, -0.05), (-0.1663, 0.06888, -0.05), (-0.1739, 0.04659, -0.05), (-0.1785, 0.02349, -0.05), (-0.1769, 0.06933, -0.05), (-0.1835, 0.04918, -0.05), (-0.1879, 0.0284, -0.05), (-0.1115, 0.06436, 0.0), (-0.1189, 0.04926, 0.0), (-0.1243, 0.03331, 0.0), (-0.1276, 0.0168, 1.863e-09), (-0.1386, 0.08, 1.863e-09), (-0.1478, 0.06123, 1.863e-09), (-0.1545, 0.04141, 1.863e-09), (-0.1586, 0.02088, 1.863e-09), (-0.1663, 0.06888, 1.863e-09), (-0.1739, 0.04659, 1.863e-09), (-0.1785, 0.02349, 1.863e-09), (-0.1769, 0.06933, 1.863e-09), (-0.1835, 0.04918, 1.863e-09), (-0.1879, 0.0284, 1.863e-09), (-0.1287, -1.384e-09, -0.05), (-0.1276, -0.0168, -0.05), (-0.1243, -0.03331, -0.05), (-0.1189, -0.04926, -0.05), (-0.16, 1.959e-17, -0.05), (-0.1586, -0.02088, -0.05), (-0.1545, -0.04141, -0.05), (-0.1478, -0.06123, -0.05), (-0.1785, -0.02349, -0.05), (-0.1739, -0.04659, -0.05), (-0.1663, -0.06888, -0.05), (-0.1879, -0.0284, -0.05), (-0.1835, -0.04918, -0.05), (-0.1769, -0.06933, -0.05), (-0.1287, -1.384e-09, 1.863e-09), (-0.1276, -0.0168, 1.863e-09), (-0.1243, -0.03331, 1.863e-09), (-0.1189, -0.04926, 3.725e-09), (-0.16, 1.959e-17, 1.863e-09), (-0.1586, -0.02088, 1.863e-09), (-0.1545, -0.04141, 1.863e-09), (-0.1478, -0.06123, 1.863e-09), (-0.1785, -0.02349, 1.863e-09), (-0.1739, -0.04659, 1.863e-09), (-0.1663, -0.06888, 1.863e-09), (-0.1879, -0.0284, 1.863e-09), (-0.1835, -0.04918, 1.863e-09), (-0.1769, -0.06933, 1.863e-09), (-0.1115, -0.06436, -0.05), (-0.1021, -0.07836, -0.05), (-0.09102, -0.09102, -0.05), (-0.07836, -0.1021, -0.05), (-0.1386, -0.08, -0.05), (-0.1269, -0.0974, -0.05), (-0.1131, -0.1131, -0.05), (-0.0974, -0.1269, -0.05), (-0.1428, -0.1096, -0.05), (-0.1273, -0.1273, -0.05), (-0.1096, -0.1428, -0.05), (-0.1485, -0.1185, -0.05), (-0.1344, -0.1344, -0.05), (-0.1185, -0.1485, -0.05), (-0.1115, -0.06436, 3.725e-09), (-0.1021, -0.07836, 3.725e-09), (-0.09102, -0.09102, 5.588e-09), (-0.07836, -0.1021, 5.588e-09), (-0.1386, -0.08, 1.863e-09), (-0.1269, -0.0974, 1.863e-09), (-0.1131, -0.1131, 1.863e-09), (-0.0974, -0.1269, 1.863e-09), (-0.1428, -0.1096, 1.863e-09), (-0.1273, -0.1273, 1.863e-09), (-0.1096, -0.1428, 1.863e-09), (-0.1485, -0.1185, 1.863e-09), (-0.1344, -0.1344, 1.863e-09), (-0.1185, -0.1485, 1.863e-09), (-0.06436, -0.1115, -0.05), (-0.04926, -0.1189, -0.05), (-0.03331, -0.1243, -0.05), (-0.0168, -0.1276, -0.05), (-0.08, -0.1386, -0.05), (-0.06123, -0.1478, -0.05), (-0.04141, -0.1545, -0.05), (-0.02088, -0.1586, -0.05), (-0.06888, -0.1663, -0.05), (-0.04659, -0.1739, -0.05), (-0.02349, -0.1785, -0.05), (-0.06933, -0.1769, -0.05), (-0.04918, -0.1835, -0.05), (-0.0284, -0.1879, -0.05), (-0.06436, -0.1115, 7.451e-09), (-0.04926, -0.1189, 7.451e-09), (-0.03331, -0.1243, 7.451e-09), (-0.0168, -0.1276, 9.313e-09), (-0.08, -0.1386, 1.863e-09), (-0.06123, -0.1478, 1.863e-09), (-0.04141, -0.1545, 1.863e-09), (-0.02088, -0.1586, 1.863e-09), (-0.06888, -0.1663, 1.863e-09), (-0.04659, -0.1739, 1.863e-09), (-0.02349, -0.1785, 1.863e-09), (-0.06933, -0.1769, 1.863e-09), (-0.04918, -0.1835, 1.863e-09), (-0.0284, -0.1879, 1.863e-09), (-4.196e-09, -0.1287, -0.05), (0.0168, -0.1276, -0.05), (0.03331, -0.1243, -0.05), (0.04926, -0.1189, -0.05), (-2.939e-17, -0.16, -0.05), (0.02088, -0.1586, -0.05), (0.04141, -0.1545, -0.05), (0.06123, -0.1478, -0.05), (0.02349, -0.1785, -0.05), (0.04659, -0.1739, -0.05), (0.06888, -0.1663, -0.05), (0.0284, -0.1879, -0.05), (0.04918, -0.1835, -0.05), (0.06933, -0.1769, -0.05), (-1.756e-09, -0.1287, 9.313e-09), (0.0168, -0.1276, 9.313e-09), (0.03331, -0.1243, 9.313e-09), (0.04926, -0.1189, 1.118e-08), (-2.939e-17, -0.16, 1.863e-09), (0.02088, -0.1586, 1.863e-09), (0.04141, -0.1545, 1.863e-09), (0.06123, -0.1478, 1.863e-09), (0.02349, -0.1785, 1.863e-09), (0.04659, -0.1739, 1.863e-09), (0.06888, -0.1663, 1.863e-09), (0.0284, -0.1879, 1.863e-09), (0.04918, -0.1835, 1.863e-09), (0.06933, -0.1769, 1.863e-09), (0.06436, -0.1115, -0.05), (0.07836, -0.1021, -0.05), (0.09102, -0.09102, -0.05), (0.1021, -0.07836, -0.05), (0.08, -0.1386, -0.05), (0.0974, -0.1269, -0.05), (0.1131, -0.1131, -0.05), (0.1269, -0.0974, -0.05), (0.1096, -0.1428, -0.05), (0.1273, -0.1273, -0.05), (0.1428, -0.1096, -0.05), (0.1185, -0.1485, -0.05), (0.1344, -0.1344, -0.05), (0.1485, -0.1185, -0.05), (0.06436, -0.1115, 1.118e-08), (0.07836, -0.1021, 1.118e-08), (0.09102, -0.09102, 1.118e-08), (0.1021, -0.07836, 1.118e-08), (0.08, -0.1386, 1.863e-09), (0.0974, -0.1269, 1.863e-09), (0.1131, -0.1131, 1.863e-09), (0.1269, -0.0974, 1.863e-09), (0.1096, -0.1428, 1.863e-09), (0.1273, -0.1273, 1.863e-09), (0.1428, -0.1096, 1.863e-09), (0.1185, -0.1485, 1.863e-09), (0.1344, -0.1344, 1.863e-09), (0.1485, -0.1185, 1.863e-09), (0.1115, -0.06436, -0.05), (0.1189, -0.04926, -0.05), (0.1243, -0.03331, -0.05), (0.1276, -0.0168, -0.05), (0.1386, -0.08, -0.05), (0.1478, -0.06123, -0.05), (0.1545, -0.04141, -0.05), (0.1586, -0.02088, -0.05), (0.1663, -0.06888, -0.05), (0.1739, -0.04659, -0.05), (0.1785, -0.02349, -0.05), (0.1769, -0.06933, -0.05), (0.1835, -0.04918, -0.05), (0.1879, -0.0284, -0.05), (0.1115, -0.06436, 1.118e-08), (0.1189, -0.04926, 1.118e-08), (0.1243, -0.03331, 1.118e-08), (0.1276, -0.0168, 9.313e-09), (0.1386, -0.08, 1.863e-09), (0.1478, -0.06123, 1.863e-09), (0.1545, -0.04141, 1.863e-09), (0.1586, -0.02088, 1.863e-09), (0.1663, -0.06888, 1.863e-09), (0.1739, -0.04659, 1.863e-09), (0.1785, -0.02349, 1.863e-09), (0.1769, -0.06933, 1.863e-09), (0.1835, -0.04918, 1.863e-09), (0.1879, -0.0284, 1.863e-09)], [], [(4, 0, 1, 5), (5, 1, 2, 6), (6, 2, 3, 7), (8, 5, 6, 9), (9, 6, 7, 10), (11, 8, 9, 12), (12, 9, 10, 13), (14, 18, 19, 15), (15, 19, 20, 16), (16, 20, 21, 17), (19, 22, 23, 20), (20, 23, 24, 21), (22, 25, 26, 23), (23, 26, 27, 24), (18, 4, 5, 19), (19, 5, 8, 22), (22, 8, 11, 25), (25, 11, 12, 26), (26, 12, 13, 27), (27, 13, 10, 24), (24, 10, 7, 21), (32, 28, 29, 33), (33, 29, 30, 34), (34, 30, 31, 35), (36, 33, 34, 37), (37, 34, 35, 38), (39, 36, 37, 40), (40, 37, 38, 41), (42, 46, 47, 43), (43, 47, 48, 44), (44, 48, 49, 45), (47, 50, 51, 48), (48, 51, 52, 49), (50, 53, 54, 51), (51, 54, 55, 52), (46, 32, 33, 47), (47, 33, 36, 50), (50, 36, 39, 53), (53, 39, 40, 54), (54, 40, 41, 55), (55, 41, 38, 52), (52, 38, 35, 49), (3, 28, 32, 7), (7, 32, 46, 21), (21, 46, 42, 17), (60, 56, 57, 61), (61, 57, 58, 62), (62, 58, 59, 63), (64, 61, 62, 65), (65, 62, 63, 66), (67, 64, 65, 68), (68, 65, 66, 69), (70, 74, 75, 71), (71, 75, 76, 72), (72, 76, 77, 73), (75, 78, 79, 76), (76, 79, 80, 77), (78, 81, 82, 79), (79, 82, 83, 80), (74, 60, 61, 75), (75, 61, 64, 78), (78, 64, 67, 81), (81, 67, 68, 82), (82, 68, 69, 83), (83, 69, 66, 80), (80, 66, 63, 77), (31, 56, 60, 35), (35, 60, 74, 49), (49, 74, 70, 45), (88, 84, 85, 89), (89, 85, 86, 90), (90, 86, 87, 91), (92, 89, 90, 93), (93, 90, 91, 94), (95, 92, 93, 96), (96, 93, 94, 97), (98, 102, 103, 99), (99, 103, 104, 100), (100, 104, 105, 101), (103, 106, 107, 104), (104, 107, 108, 105), (106, 109, 110, 107), (107, 110, 111, 108), (102, 88, 89, 103), (103, 89, 92, 106), (106, 92, 95, 109), (109, 95, 96, 110), (110, 96, 97, 111), (111, 97, 94, 108), (108, 94, 91, 105), (59, 84, 88, 63), (63, 88, 102, 77), (77, 102, 98, 73), (116, 112, 113, 117), (117, 113, 114, 118), (118, 114, 115, 119), (120, 117, 118, 121), (121, 118, 119, 122), (123, 120, 121, 124), (124, 121, 122, 125), (126, 130, 131, 127), (127, 131, 132, 128), (128, 132, 133, 129), (131, 134, 135, 132), (132, 135, 136, 133), (134, 137, 138, 135), (135, 138, 139, 136), (130, 116, 117, 131), (131, 117, 120, 134), (134, 120, 123, 137), (137, 123, 124, 138), (138, 124, 125, 139), (139, 125, 122, 136), (136, 122, 119, 133), (87, 112, 116, 91), (91, 116, 130, 105), (105, 130, 126, 101), (144, 140, 141, 145), (145, 141, 142, 146), (146, 142, 143, 147), (148, 145, 146, 149), (149, 146, 147, 150), (151, 148, 149, 152), (152, 149, 150, 153), (154, 158, 159, 155), (155, 159, 160, 156), (156, 160, 161, 157), (159, 162, 163, 160), (160, 163, 164, 161), (162, 165, 166, 163), (163, 166, 167, 164), (158, 144, 145, 159), (159, 145, 148, 162), (162, 148, 151, 165), (165, 151, 152, 166), (166, 152, 153, 167), (167, 153, 150, 164), (164, 150, 147, 161), (115, 140, 144, 119), (119, 144, 158, 133), (133, 158, 154, 129), (172, 168, 169, 173), (173, 169, 170, 174), (174, 170, 171, 175), (176, 173, 174, 177), (177, 174, 175, 178), (179, 176, 177, 180), (180, 177, 178, 181), (182, 186, 187, 183), (183, 187, 188, 184), (184, 188, 189, 185), (187, 190, 191, 188), (188, 191, 192, 189), (190, 193, 194, 191), (191, 194, 195, 192), (186, 172, 173, 187), (187, 173, 176, 190), (190, 176, 179, 193), (193, 179, 180, 194), (194, 180, 181, 195), (195, 181, 178, 192), (192, 178, 175, 189), (143, 168, 172, 147), (147, 172, 186, 161), (161, 186, 182, 157), (200, 196, 197, 201), (201, 197, 198, 202), (202, 198, 199, 203), (204, 201, 202, 205), (205, 202, 203, 206), (207, 204, 205, 208), (208, 205, 206, 209), (210, 214, 215, 211), (211, 215, 216, 212), (212, 216, 217, 213), (215, 218, 219, 216), (216, 219, 220, 217), (218, 221, 222, 219), (219, 222, 223, 220), (214, 200, 201, 215), (215, 201, 204, 218), (218, 204, 207, 221), (221, 207, 208, 222), (222, 208, 209, 223), (223, 209, 206, 220), (220, 206, 203, 217), (171, 196, 200, 175), (175, 200, 214, 189), (189, 214, 210, 185), (228, 224, 225, 229), (229, 225, 226, 230), (230, 226, 227, 231), (232, 229, 230, 233), (233, 230, 231, 234), (235, 232, 233, 236), (236, 233, 234, 237), (238, 242, 243, 239), (239, 243, 244, 240), (240, 244, 245, 241), (243, 246, 247, 244), (244, 247, 248, 245), (246, 249, 250, 247), (247, 250, 251, 248), (242, 228, 229, 243), (243, 229, 232, 246), (246, 232, 235, 249), (249, 235, 236, 250), (250, 236, 237, 251), (251, 237, 234, 248), (248, 234, 231, 245), (199, 224, 228, 203), (203, 228, 242, 217), (217, 242, 238, 213), (256, 252, 253, 257), (257, 253, 254, 258), (258, 254, 255, 259), (260, 257, 258, 261), (261, 258, 259, 262), (263, 260, 261, 264), (264, 261, 262, 265), (266, 270, 271, 267), (267, 271, 272, 268), (268, 272, 273, 269), (271, 274, 275, 272), (272, 275, 276, 273), (274, 277, 278, 275), (275, 278, 279, 276), (270, 256, 257, 271), (271, 257, 260, 274), (274, 260, 263, 277), (277, 263, 264, 278), (278, 264, 265, 279), (279, 265, 262, 276), (276, 262, 259, 273), (227, 252, 256, 231), (231, 256, 270, 245), (245, 270, 266, 241), (284, 280, 281, 285), (285, 281, 282, 286), (286, 282, 283, 287), (288, 285, 286, 289), (289, 286, 287, 290), (291, 288, 289, 292), (292, 289, 290, 293), (294, 298, 299, 295), (295, 299, 300, 296), (296, 300, 301, 297), (299, 302, 303, 300), (300, 303, 304, 301), (302, 305, 306, 303), (303, 306, 307, 304), (298, 284, 285, 299), (299, 285, 288, 302), (302, 288, 291, 305), (305, 291, 292, 306), (306, 292, 293, 307), (307, 293, 290, 304), (304, 290, 287, 301), (255, 280, 284, 259), (259, 284, 298, 273), (273, 298, 294, 269), (312, 308, 309, 313), (313, 309, 310, 314), (314, 310, 311, 315), (316, 313, 314, 317), (317, 314, 315, 318), (319, 316, 317, 320), (320, 317, 318, 321), (322, 326, 327, 323), (323, 327, 328, 324), (324, 328, 329, 325), (327, 330, 331, 328), (328, 331, 332, 329), (330, 333, 334, 331), (331, 334, 335, 332), (326, 312, 313, 327), (327, 313, 316, 330), (330, 316, 319, 333), (333, 319, 320, 334), (334, 320, 321, 335), (335, 321, 318, 332), (332, 318, 315, 329), (283, 308, 312, 287), (287, 312, 326, 301), (301, 326, 322, 297), (311, 0, 4, 315), (315, 4, 18, 329), (329, 18, 14, 325), (15, 16, 2, 1), (16, 17, 3, 2), (17, 42, 28, 3), (42, 43, 29, 28), (43, 44, 30, 29), (44, 45, 31, 30), (45, 70, 56, 31), (70, 71, 57, 56), (71, 72, 58, 57), (72, 73, 59, 58), (73, 98, 84, 59), (98, 99, 85, 84), (99, 100, 86, 85), (100, 101, 87, 86), (101, 126, 112, 87), (126, 127, 113, 112), (127, 128, 114, 113), (128, 129, 115, 114), (129, 154, 140, 115), (154, 155, 141, 140), (155, 156, 142, 141), (156, 157, 143, 142), (157, 182, 168, 143), (182, 183, 169, 168), (183, 184, 170, 169), (184, 185, 171, 170), (185, 210, 196, 171), (210, 211, 197, 196), (211, 212, 198, 197), (212, 213, 199, 198), (213, 238, 224, 199), (238, 239, 225, 224), (239, 240, 226, 225), (240, 241, 227, 226), (241, 266, 252, 227), (266, 267, 253, 252), (267, 268, 254, 253), (268, 269, 255, 254), (269, 294, 280, 255), (294, 295, 281, 280), (295, 296, 282, 281), (296, 297, 283, 282), (297, 322, 308, 283), (322, 323, 309, 308), (323, 324, 310, 309), (324, 325, 311, 310), (325, 14, 0, 311), (14, 15, 1, 0)])
me_gear_001.use_remesh_fix_poles = True
me_gear_001.use_remesh_preserve_attributes = False
me_gear_001.update()

# ---- curves / text
txt_text_003 = bpy.data.curves.new('Text.003', 'FONT')
txt_text_003.dimensions = '2D'
txt_text_003.body = '9'
txt_text_003.extrude = 0.1
txt_text_004 = bpy.data.curves.new('Text.004', 'FONT')
txt_text_004.dimensions = '2D'
txt_text_004.body = '11'
txt_text_004.extrude = 0.1
txt_text_005 = bpy.data.curves.new('Text.005', 'FONT')
txt_text_005.dimensions = '2D'
txt_text_005.body = '19'
txt_text_005.extrude = 0.1
txt_text_006 = bpy.data.curves.new('Text.006', 'FONT')
txt_text_006.dimensions = '2D'
txt_text_006.body = '1'
txt_text_006.extrude = 0.1
txt_text_007 = bpy.data.curves.new('Text.007', 'FONT')
txt_text_007.dimensions = '2D'
txt_text_007.body = '13'
txt_text_007.extrude = 0.1
txt_text_008 = bpy.data.curves.new('Text.008', 'FONT')
txt_text_008.dimensions = '2D'
txt_text_008.body = '4'
txt_text_008.extrude = 0.1
txt_text_009 = bpy.data.curves.new('Text.009', 'FONT')
txt_text_009.dimensions = '2D'
txt_text_009.body = '6'
txt_text_009.extrude = 0.1
txt_text_010 = bpy.data.curves.new('Text.010', 'FONT')
txt_text_010.dimensions = '2D'
txt_text_010.body = '3'
txt_text_010.extrude = 0.1
txt_text_011 = bpy.data.curves.new('Text.011', 'FONT')
txt_text_011.dimensions = '2D'
txt_text_011.body = '7'
txt_text_011.extrude = 0.1
txt_text_012 = bpy.data.curves.new('Text.012', 'FONT')
txt_text_012.dimensions = '2D'
txt_text_012.body = '5'
txt_text_012.extrude = 0.1
txt_text_013 = bpy.data.curves.new('Text.013', 'FONT')
txt_text_013.dimensions = '2D'
txt_text_013.body = '14'
txt_text_013.extrude = 0.1
txt_text_014 = bpy.data.curves.new('Text.014', 'FONT')
txt_text_014.dimensions = '2D'
txt_text_014.body = '16'
txt_text_014.extrude = 0.1
txt_text_015 = bpy.data.curves.new('Text.015', 'FONT')
txt_text_015.dimensions = '2D'
txt_text_015.body = '17'
txt_text_015.extrude = 0.1
txt_text_016 = bpy.data.curves.new('Text.016', 'FONT')
txt_text_016.dimensions = '2D'
txt_text_016.body = '15'
txt_text_016.extrude = 0.1
txt_text_017 = bpy.data.curves.new('Text.017', 'FONT')
txt_text_017.dimensions = '2D'
txt_text_017.body = '18'
txt_text_017.extrude = 0.1
txt_text_018 = bpy.data.curves.new('Text.018', 'FONT')
txt_text_018.dimensions = '2D'
txt_text_018.body = '20'
txt_text_018.extrude = 0.1
txt_text_019 = bpy.data.curves.new('Text.019', 'FONT')
txt_text_019.dimensions = '2D'
txt_text_019.body = '8'
txt_text_019.extrude = 0.1
txt_text_020 = bpy.data.curves.new('Text.020', 'FONT')
txt_text_020.dimensions = '2D'
txt_text_020.body = '10'
txt_text_020.extrude = 0.1
txt_text = bpy.data.curves.new('Text', 'FONT')
txt_text.dimensions = '2D'
txt_text.body = '12'
txt_text.extrude = 0.1
txt_text_001 = bpy.data.curves.new('Text.001', 'FONT')
txt_text_001.dimensions = '2D'
txt_text_001.body = '2'
txt_text_001.extrude = 0.1
txt_text_002 = bpy.data.curves.new('Text.002', 'FONT')
txt_text_002.dimensions = '2D'
txt_text_002.body = '.'
txt_text_002.extrude = 0.1
txt_text_021 = bpy.data.curves.new('Text.021', 'FONT')
txt_text_021.dimensions = '2D'
txt_text_021.body = '.'
txt_text_021.extrude = 0.1

# ---- objects
ob_icosphere = bpy.data.objects.new('Icosphere', me_icosphere)
ob_9 = bpy.data.objects.new('9', txt_text_003)
ob_11 = bpy.data.objects.new('11', txt_text_004)
ob_19 = bpy.data.objects.new('19', txt_text_005)
ob_1 = bpy.data.objects.new('1', txt_text_006)
ob_13 = bpy.data.objects.new('13', txt_text_007)
ob_4 = bpy.data.objects.new('4', txt_text_008)
ob_6 = bpy.data.objects.new('6', txt_text_009)
ob_3 = bpy.data.objects.new('3', txt_text_010)
ob_7 = bpy.data.objects.new('7', txt_text_011)
ob_5 = bpy.data.objects.new('5', txt_text_012)
ob_14 = bpy.data.objects.new('14', txt_text_013)
ob_16 = bpy.data.objects.new('16', txt_text_014)
ob_17 = bpy.data.objects.new('17', txt_text_015)
ob_15 = bpy.data.objects.new('15', txt_text_016)
ob_18 = bpy.data.objects.new('18', txt_text_017)
ob_20 = bpy.data.objects.new('20', txt_text_018)
ob_8 = bpy.data.objects.new('8', txt_text_019)
ob_10 = bpy.data.objects.new('10', txt_text_020)
ob_12 = bpy.data.objects.new('12', txt_text)
ob_2 = bpy.data.objects.new('2', txt_text_001)
ob_6dot = bpy.data.objects.new('6dot', txt_text_002)
ob_9dot = bpy.data.objects.new('9dot', txt_text_021)
ob_gear_002 = bpy.data.objects.new('Gear.002', me_gear_001)
ob_gear_003 = bpy.data.objects.new('Gear.003', me_gear_001)
ob_gear_004 = bpy.data.objects.new('Gear.004', me_gear_001)
ob_gear_005 = bpy.data.objects.new('Gear.005', me_gear_001)
ob_gear_006 = bpy.data.objects.new('Gear.006', me_gear_001)
ob_gear_007 = bpy.data.objects.new('Gear.007', me_gear_001)
ob_gear_008 = bpy.data.objects.new('Gear.008', me_gear_001)
ob_gear_009 = bpy.data.objects.new('Gear.009', me_gear_001)
ob_gear_010 = bpy.data.objects.new('Gear.010', me_gear_001)
ob_gear_011 = bpy.data.objects.new('Gear.011', me_gear_001)
ob_gear_012 = bpy.data.objects.new('Gear.012', me_gear_001)
ob_gear_013 = bpy.data.objects.new('Gear.013', me_gear_001)
ob_gear_014 = bpy.data.objects.new('Gear.014', me_gear_001)
ob_gear_015 = bpy.data.objects.new('Gear.015', me_gear_001)
ob_gear_016 = bpy.data.objects.new('Gear.016', me_gear_001)
ob_gear_017 = bpy.data.objects.new('Gear.017', me_gear_001)
ob_gear_018 = bpy.data.objects.new('Gear.018', me_gear_001)
ob_gear_019 = bpy.data.objects.new('Gear.019', me_gear_001)
ob_gear_020 = bpy.data.objects.new('Gear.020', me_gear_001)
ob_gear_021 = bpy.data.objects.new('Gear.021', me_gear_001)

# ---- transforms, parenting, visibility, modifiers, constraints
ob_icosphere.location = (0.0, 0.0, 0.0)
ob_9.location = (0.143, -0.3442, -0.6658)
ob_9.rotation_euler = (2.777, -0.5536, -0.6283)
ob_9.scale = (0.4712, 0.4712, 0.4712)
ob_11.location = (0.5206, -0.1549, -0.5519)
ob_11.rotation_euler = (-0.3649, 2.588, -0.6283)
ob_11.scale = (0.3891, 0.3891, 0.3891)
ob_19.location = (-0.2536, -0.1958, -0.705)
ob_19.rotation_euler = (-0.3649, -2.588, 1.257)
ob_19.scale = (0.3891, 0.3891, 0.3891)
ob_1.location = (-0.3202, 0.1432, -0.6875)
ob_1.rotation_euler = (-0.3649, -2.588, 2.231e-08)
ob_1.scale = (0.5604, 0.5604, 0.5604)
ob_13.location = (0.09009, 0.3075, -0.705)
ob_13.rotation_euler = (-0.3649, -2.588, -1.257)
ob_13.scale = (0.3891, 0.3891, 0.3891)
ob_4.location = (0.7159, -0.08905, -0.2742)
ob_4.rotation_euler = (1.76, 4.249e-08, 1.571)
ob_4.scale = (0.5604, 0.5604, 0.5604)
ob_6.location = (0.1339, -0.7192, -0.2237)
ob_6.rotation_euler = (1.76, -5.916e-09, 0.3142)
ob_6.scale = (0.4711, 0.4711, 0.4711)
ob_3.location = (-0.6315, -0.3488, -0.2742)
ob_3.rotation_euler = (1.76, 1.119e-07, -0.9425)
ob_3.scale = (0.5604, 0.5604, 0.5604)
ob_7.location = (-0.5269, 0.4928, -0.2742)
ob_7.rotation_euler = (1.76, -2.867e-08, -2.199)
ob_7.scale = (0.5604, 0.5604, 0.5604)
ob_5.location = (0.3059, 0.6534, -0.2742)
ob_5.rotation_euler = (1.76, 1.018e-07, 2.827)
ob_5.scale = (0.5604, 0.5604, 0.5604)
ob_14.location = (0.6315, -0.4473, -0.02883)
ob_14.rotation_euler = (1.206, -1.017, 1.257)
ob_14.scale = (0.3891, 0.3891, 0.3891)
ob_16.location = (-0.2302, -0.7388, -0.02883)
ob_16.rotation_euler = (1.206, -1.017, 1.392e-07)
ob_16.scale = (0.3891, 0.3891, 0.3891)
ob_17.location = (-0.7738, -0.009336, -0.02883)
ob_17.rotation_euler = (1.206, -1.017, -1.257)
ob_17.scale = (0.3891, 0.3891, 0.3891)
ob_15.location = (-0.248, 0.733, -0.02883)
ob_15.rotation_euler = (-1.936, -2.124, 0.6283)
ob_15.scale = (0.3891, 0.3891, 0.3891)
ob_18.location = (0.6205, 0.4624, -0.02883)
ob_18.rotation_euler = (-1.936, -2.124, -0.6283)
ob_18.scale = (0.3891, 0.3891, 0.3891)
ob_20.location = (0.346, -0.4313, 0.5421)
ob_20.rotation_euler = (0.6524, 1.62e-08, 0.9425)
ob_20.scale = (0.3891, 0.3891, 0.3891)
ob_8.location = (-0.2594, -0.5102, 0.5177)
ob_8.rotation_euler = (0.6524, 2.744e-08, -0.3142)
ob_8.scale = (0.5604, 0.5604, 0.5604)
ob_10.location = (-0.5335, 0.1456, 0.5421)
ob_10.rotation_euler = (0.6524, -0.0, -1.571)
ob_10.scale = (0.3891, 0.3891, 0.3891)
ob_12.location = (-0.02641, 0.5523, 0.5421)
ob_12.rotation_euler = (0.6524, 2.992e-08, -2.827)
ob_12.scale = (0.3891, 0.3891, 0.3891)
ob_2.location = (0.5098, 0.2603, 0.5177)
ob_2.rotation_euler = (0.6524, -6.651e-08, 2.199)
ob_2.scale = (0.5604, 0.5604, 0.5604)
ob_6dot.location = (0.178, -0.6911, -0.2923)
ob_6dot.rotation_euler = (1.76, -5.916e-09, 0.3142)
ob_6dot.scale = (0.4711, 0.4711, 0.4711)
ob_9dot.location = (0.2034, -0.3169, -0.6714)
ob_9dot.rotation_euler = (2.777, -0.5536, -0.6283)
ob_9dot.scale = (0.4448, 0.4448, 0.4448)
ob_gear_002.location = (0.1491, -0.4588, -0.6315)
ob_gear_002.rotation_euler = (2.777, -0.5536, -0.6283)
ob_gear_002.scale = (1.3, 1.3, 1.0)
_vg = ob_gear_002.vertex_groups.new(name='Tips')
_vg = ob_gear_002.vertex_groups.new(name='Valleys')
ob_gear_003.location = (0.4824, 7.077e-10, -0.6315)
ob_gear_003.rotation_euler = (-0.3649, 2.588, -0.6283)
ob_gear_003.scale = (1.3, 1.3, 1.0)
_vg = ob_gear_003.vertex_groups.new(name='Tips')
_vg = ob_gear_003.vertex_groups.new(name='Valleys')
ob_gear_004.location = (-0.3903, -0.2835, -0.6315)
ob_gear_004.rotation_euler = (-0.3649, -2.588, 1.257)
ob_gear_004.scale = (1.3, 1.3, 1.0)
_vg = ob_gear_004.vertex_groups.new(name='Tips')
_vg = ob_gear_004.vertex_groups.new(name='Valleys')
ob_gear_005.location = (-0.3903, 0.2835, -0.6315)
ob_gear_005.rotation_euler = (-0.3649, -2.588, 1.29e-08)
ob_gear_005.scale = (1.3, 1.3, 1.0)
_vg = ob_gear_005.vertex_groups.new(name='Tips')
_vg = ob_gear_005.vertex_groups.new(name='Valleys')
ob_gear_006.location = (0.1491, 0.4588, -0.6315)
ob_gear_006.rotation_euler = (-0.3649, -2.588, -1.257)
ob_gear_006.scale = (1.3, 1.3, 1.0)
_vg = ob_gear_006.vertex_groups.new(name='Tips')
_vg = ob_gear_006.vertex_groups.new(name='Valleys')
ob_gear_007.location = (0.7805, 4.093e-08, -0.1491)
ob_gear_007.rotation_euler = (1.76, -1.074e-07, 1.571)
ob_gear_007.scale = (1.3, 1.3, 1.0)
_vg = ob_gear_007.vertex_groups.new(name='Tips')
_vg = ob_gear_007.vertex_groups.new(name='Valleys')
ob_gear_008.location = (0.2412, -0.7423, -0.1491)
ob_gear_008.rotation_euler = (1.76, -8.945e-09, 0.3142)
ob_gear_008.scale = (1.3, 1.3, 1.0)
_vg = ob_gear_008.vertex_groups.new(name='Tips')
_vg = ob_gear_008.vertex_groups.new(name='Valleys')
ob_gear_009.location = (-0.6315, -0.4588, -0.1491)
ob_gear_009.rotation_euler = (1.76, 1.458e-07, -0.9425)
ob_gear_009.scale = (1.3, 1.3, 1.0)
_vg = ob_gear_009.vertex_groups.new(name='Tips')
_vg = ob_gear_009.vertex_groups.new(name='Valleys')
ob_gear_010.location = (-0.6315, 0.4588, -0.1491)
ob_gear_010.rotation_euler = (1.76, 1.225e-08, -2.199)
ob_gear_010.scale = (1.3, 1.3, 1.0)
_vg = ob_gear_010.vertex_groups.new(name='Tips')
_vg = ob_gear_010.vertex_groups.new(name='Valleys')
ob_gear_011.location = (0.2412, 0.7423, -0.1491)
ob_gear_011.rotation_euler = (1.76, 8.94e-08, 2.827)
ob_gear_011.scale = (1.3, 1.3, 1.0)
_vg = ob_gear_011.vertex_groups.new(name='Tips')
_vg = ob_gear_011.vertex_groups.new(name='Valleys')
ob_gear_012.location = (0.6315, -0.4588, 0.1491)
ob_gear_012.rotation_euler = (1.206, -1.017, 1.257)
ob_gear_012.scale = (1.3, 1.3, 1.0)
_vg = ob_gear_012.vertex_groups.new(name='Tips')
_vg = ob_gear_012.vertex_groups.new(name='Valleys')
ob_gear_013.location = (-0.2412, -0.7423, 0.1491)
ob_gear_013.rotation_euler = (1.206, -1.017, 5.759e-08)
ob_gear_013.scale = (1.3, 1.3, 1.0)
_vg = ob_gear_013.vertex_groups.new(name='Tips')
_vg = ob_gear_013.vertex_groups.new(name='Valleys')
ob_gear_014.location = (-0.7805, -2.549e-09, 0.1491)
ob_gear_014.rotation_euler = (1.206, -1.017, -1.257)
ob_gear_014.scale = (1.3, 1.3, 1.0)
_vg = ob_gear_014.vertex_groups.new(name='Tips')
_vg = ob_gear_014.vertex_groups.new(name='Valleys')
ob_gear_015.location = (-0.2412, 0.7423, 0.1491)
ob_gear_015.rotation_euler = (-1.936, -2.124, 0.6283)
ob_gear_015.scale = (1.3, 1.3, 1.0)
_vg = ob_gear_015.vertex_groups.new(name='Tips')
_vg = ob_gear_015.vertex_groups.new(name='Valleys')
ob_gear_016.location = (0.6315, 0.4588, 0.1491)
ob_gear_016.rotation_euler = (-1.936, -2.124, -0.6283)
ob_gear_016.scale = (1.3, 1.3, 1.0)
_vg = ob_gear_016.vertex_groups.new(name='Tips')
_vg = ob_gear_016.vertex_groups.new(name='Valleys')
ob_gear_017.location = (0.3903, -0.2835, 0.6315)
ob_gear_017.rotation_euler = (0.6524, 1.62e-08, 0.9425)
ob_gear_017.scale = (1.3, 1.3, 1.0)
_vg = ob_gear_017.vertex_groups.new(name='Tips')
_vg = ob_gear_017.vertex_groups.new(name='Valleys')
ob_gear_018.location = (-0.1491, -0.4588, 0.6315)
ob_gear_018.rotation_euler = (0.6524, 2.744e-08, -0.3142)
ob_gear_018.scale = (1.3, 1.3, 1.0)
_vg = ob_gear_018.vertex_groups.new(name='Tips')
_vg = ob_gear_018.vertex_groups.new(name='Valleys')
ob_gear_019.location = (-0.4824, -1.463e-08, 0.6315)
ob_gear_019.rotation_euler = (0.6524, 4.697e-08, -1.571)
ob_gear_019.scale = (1.3, 1.3, 1.0)
_vg = ob_gear_019.vertex_groups.new(name='Tips')
_vg = ob_gear_019.vertex_groups.new(name='Valleys')
ob_gear_020.location = (-0.1491, 0.4588, 0.6315)
ob_gear_020.rotation_euler = (0.6524, 2.992e-08, -2.827)
ob_gear_020.scale = (1.3, 1.3, 1.0)
_vg = ob_gear_020.vertex_groups.new(name='Tips')
_vg = ob_gear_020.vertex_groups.new(name='Valleys')
ob_gear_021.location = (0.3903, 0.2835, 0.6315)
ob_gear_021.rotation_euler = (0.6524, -9.167e-08, 2.199)
ob_gear_021.scale = (1.3, 1.3, 1.0)
_vg = ob_gear_021.vertex_groups.new(name='Tips')
_vg = ob_gear_021.vertex_groups.new(name='Valleys')

# ---- collection membership
col_collection.objects.link(ob_icosphere)
col_collection.objects.link(ob_9)
col_collection.objects.link(ob_11)
col_collection.objects.link(ob_19)
col_collection.objects.link(ob_1)
col_collection.objects.link(ob_13)
col_collection.objects.link(ob_4)
col_collection.objects.link(ob_6)
col_collection.objects.link(ob_3)
col_collection.objects.link(ob_7)
col_collection.objects.link(ob_5)
col_collection.objects.link(ob_14)
col_collection.objects.link(ob_16)
col_collection.objects.link(ob_17)
col_collection.objects.link(ob_15)
col_collection.objects.link(ob_18)
col_collection.objects.link(ob_20)
col_collection.objects.link(ob_8)
col_collection.objects.link(ob_10)
col_collection.objects.link(ob_12)
col_collection.objects.link(ob_2)
col_collection.objects.link(ob_6dot)
col_collection.objects.link(ob_9dot)
col_gears.objects.link(ob_gear_002)
col_gears.objects.link(ob_gear_003)
col_gears.objects.link(ob_gear_004)
col_gears.objects.link(ob_gear_005)
col_gears.objects.link(ob_gear_006)
col_gears.objects.link(ob_gear_007)
col_gears.objects.link(ob_gear_008)
col_gears.objects.link(ob_gear_009)
col_gears.objects.link(ob_gear_010)
col_gears.objects.link(ob_gear_011)
col_gears.objects.link(ob_gear_012)
col_gears.objects.link(ob_gear_013)
col_gears.objects.link(ob_gear_014)
col_gears.objects.link(ob_gear_015)
col_gears.objects.link(ob_gear_016)
col_gears.objects.link(ob_gear_017)
col_gears.objects.link(ob_gear_018)
col_gears.objects.link(ob_gear_019)
col_gears.objects.link(ob_gear_020)
col_gears.objects.link(ob_gear_021)

# ---- scene / render settings (as saved in the file)
scene.frame_start = 1; scene.frame_end = 250; scene.frame_set(1)
scene.render.engine = 'BLENDER_EEVEE_NEXT'
scene.cycles.use_denoising = False
scene.cycles.samples = 128
scene.cycles.sampling_pattern = 'TABULATED_SOBOL'
scene.cycles.use_adaptive_sampling = False
scene.cycles.use_light_tree = False
scene.view_settings.view_transform = 'Filmic'
bpy.context.view_layer.update()

# ---- added for rendering (the .blend has no active camera and no usable light): camera, sun
cam_auto = bpy.data.cameras.new('AutoCamera')
cam_auto.lens = 50.0
cam_auto.sensor_width = 36.0
cam_auto.clip_end = 1000.0
ob_auto_camera = bpy.data.objects.new('AutoCamera', cam_auto)
scene.collection.objects.link(ob_auto_camera)
ob_auto_camera.location = (2.95032, -3.54038, 2.36025)
ob_auto_camera.rotation_euler = (1.09748, -7.21219e-08, 0.694738)
scene.camera = ob_auto_camera
light_auto_sun = bpy.data.lights.new('AutoSun', 'SUN')
light_auto_sun.energy = 3.0
light_auto_sun.angle = 0.0523599
ob_auto_sun = bpy.data.objects.new('AutoSun', light_auto_sun)
scene.collection.objects.link(ob_auto_sun)
ob_auto_sun.rotation_euler = (0.872665, 0.174533, 0.523599)
bpy.context.view_layer.update()
